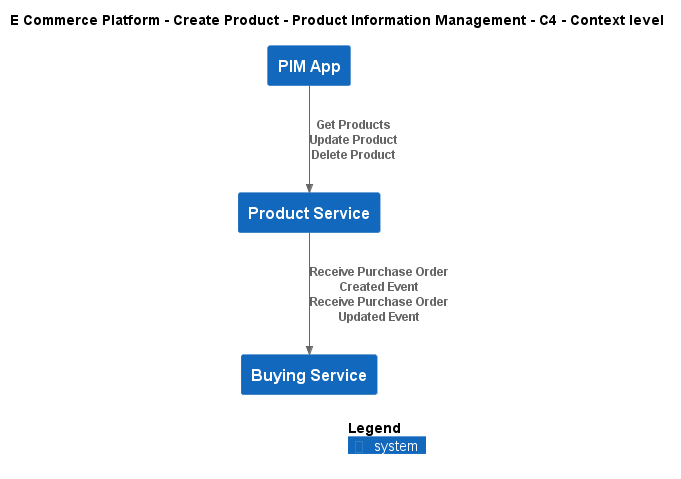

The diagram above was rendered by PlantUML. Its source (embedded in the PNG):
@startuml
!include ..\..\..\.c4s\C4_Context.puml

AddElementTag("c4interflow:lifecycle:new", $bgColor=green, $fontColor=#ffffff, $borderColor=green, $shadowing="False")
AddElementTag("c4interflow:lifecycle:changed", $bgColor=orange, $fontColor=#ffffff, $borderColor=orange, $shadowing="False")
AddElementTag("c4interflow:lifecycle:removed", $bgColor=red, $fontColor=#ffffff, $borderColor=red, $shadowing="False")

AddRelTag("c4interflow:lifecycle:new", $textColor=green, $lineColor=green)
AddRelTag("c4interflow:lifecycle:changed", $textColor=orange, $lineColor=orange)
AddRelTag("c4interflow:lifecycle:removed", $textColor=red, $lineColor=red)

SHOW_PERSON_PORTRAIT()
LAYOUT_TOP_DOWN()

skinparam linetype polyline

title E Commerce Platform - Create Product - Product Information Management - C4 - Context level

System(ECommercePlatform.CreateProduct.ProductInformationManagement.SoftwareSystems.PIMApp, "PIM App", "")
System(ECommercePlatform.CreateProduct.ProductInformationManagement.SoftwareSystems.ProductService, "Product Service", "")
System(ECommercePlatform.CreateProduct.BuyingAndMerchandising.SoftwareSystems.BuyingService, "Buying Service", "")

Rel(ECommercePlatform.CreateProduct.ProductInformationManagement.SoftwareSystems.PIMApp, ECommercePlatform.CreateProduct.ProductInformationManagement.SoftwareSystems.ProductService, "Get Products\nUpdate Product\nDelete Product")
Rel(ECommercePlatform.CreateProduct.ProductInformationManagement.SoftwareSystems.ProductService, ECommercePlatform.CreateProduct.BuyingAndMerchandising.SoftwareSystems.BuyingService, "Receive Purchase Order Created Event\nReceive Purchase Order Updated Event")


SHOW_LEGEND()
@enduml